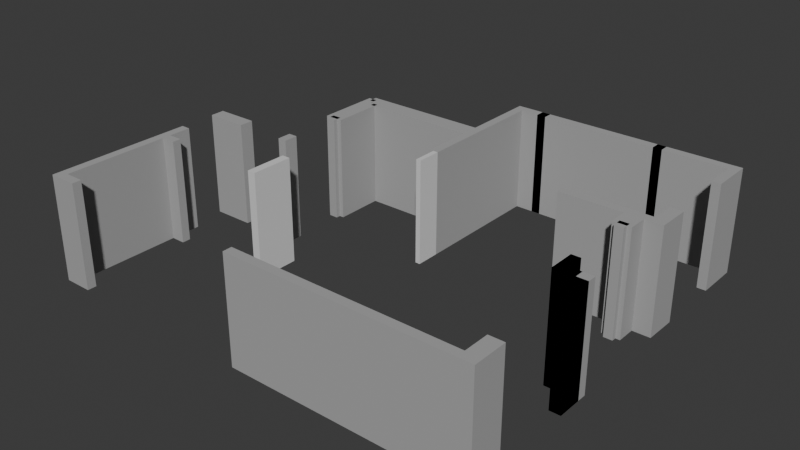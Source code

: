 # Source: output_full.blend  (saved by Blender 4.0.36; exported with 4.5.12 LTS)
import bpy
from mathutils import Matrix  # noqa: F401  (used for matrix-valued properties, if any)

bpy.ops.wm.read_factory_settings(use_empty=True)
scene = bpy.context.scene
scene.name = 'Scene'

# ---- collections
col_collection = bpy.data.collections.new('Collection'); scene.collection.children.link(col_collection)
col_x = bpy.data.collections.new('建筑构件'); scene.collection.children.link(col_x)

# ---- materials (node trees are filled in below, after node groups)
mat_x = bpy.data.materials.new('承重墙')
mat_x.use_transparent_shadow = False
mat_x.diffuse_color = (0.4, 0.4, 0.4, 1.0)
mat_x_1 = bpy.data.materials.new('可拆墙')
mat_x_1.use_transparent_shadow = False
mat_x_1.diffuse_color = (0.7, 0.7, 0.7, 1.0)

# ---- material node trees

# ---- world
world_world = bpy.data.worlds.new('World'); scene.world = world_world
world_world.use_nodes = True; world_world.node_tree.nodes.clear()
_N = world_world.node_tree.nodes; _L = world_world.node_tree.links
n0 = _N.new('ShaderNodeOutputWorld'); n0.name = 'World Output'; n0.location = (300, 300)
n1 = _N.new('ShaderNodeBackground'); n1.name = 'Background'; n1.location = (10, 300)
n1.inputs[0].default_value = (0.05088, 0.05088, 0.05088, 1.0)
_L.new(n1.outputs[0], n0.inputs[0])
n0.is_active_output = True
world_world.color = (0.05088, 0.05088, 0.05088)
world_world.use_sun_shadow = False
world_world.sun_shadow_jitter_overblur = 0.0

# ---- meshes
me_000 = bpy.data.meshes.new('承重墙_房间000')
me_000.from_pydata([(40.27, -59.41, 0.0), (40.56, -59.41, 0.0), (40.56, -58.76, 0.0), (40.27, -58.76, 0.0), (40.27, -59.41, 0.0), (40.27, -59.41, 2.781), (40.56, -59.41, 2.781), (40.56, -58.76, 2.781), (40.27, -58.76, 2.781), (40.27, -59.41, 2.781)], [], [(0, 1, 2, 3, 4), (9, 8, 7, 6, 5), (0, 1, 6, 5), (1, 2, 7, 6), (2, 3, 8, 7), (3, 4, 9, 8), (4, 0, 5, 9)])
me_000.materials.append(mat_x)
me_000.update()
me_001 = bpy.data.meshes.new('承重墙_房间001')
me_001.from_pydata([(40.27, -58.76, 0.0), (39.72, -58.76, 0.0), (39.72, -58.06, 0.0), (39.96, -58.06, 0.0), (39.96, -58.52, 0.0), (40.27, -58.52, 0.0), (40.27, -58.76, 0.0), (40.27, -58.76, 2.781), (39.72, -58.76, 2.781), (39.72, -58.06, 2.781), (39.96, -58.06, 2.781), (39.96, -58.52, 2.781), (40.27, -58.52, 2.781), (40.27, -58.76, 2.781)], [], [(0, 1, 2, 3, 4, 5, 6), (13, 12, 11, 10, 9, 8, 7), (0, 1, 8, 7), (1, 2, 9, 8), (2, 3, 10, 9), (3, 4, 11, 10), (4, 5, 12, 11), (5, 6, 13, 12), (6, 0, 7, 13)])
me_001.materials.append(mat_x)
me_001.update()
me_002 = bpy.data.meshes.new('承重墙_房间002')
me_002.from_pydata([(40.55, -55.75, 0.0), (37.93, -55.75, 0.0), (37.93, -55.52, 0.0), (40.23, -55.52, 0.0), (40.23, -54.89, 0.0), (40.32, -54.89, 0.0), (40.56, -54.89, 0.0), (40.55, -55.75, 0.0), (40.55, -55.75, 2.781), (37.93, -55.75, 2.781), (37.93, -55.52, 2.781), (40.23, -55.52, 2.781), (40.23, -54.89, 2.781), (40.32, -54.89, 2.781), (40.56, -54.89, 2.781), (40.55, -55.75, 2.781)], [], [(0, 1, 2, 3, 4, 5, 6, 7), (15, 14, 13, 12, 11, 10, 9, 8), (0, 1, 9, 8), (1, 2, 10, 9), (2, 3, 11, 10), (3, 4, 12, 11), (4, 5, 13, 12), (5, 6, 14, 13), (6, 7, 15, 14), (7, 0, 8, 15)])
me_002.materials.append(mat_x)
me_002.update()
me_003 = bpy.data.meshes.new('承重墙_房间003')
me_003.from_pydata([(40.32, -53.08, 0.0), (40.32, -52.18, 0.0), (34.55, -52.18, 0.0), (34.55, -55.75, 0.0), (34.32, -55.75, 0.0), (34.32, -51.94, 0.0), (40.56, -51.94, 0.0), (40.56, -53.08, 0.0), (40.32, -53.08, 0.0), (40.32, -53.08, 2.781), (40.32, -52.18, 2.781), (34.55, -52.18, 2.781), (34.55, -55.75, 2.781), (34.32, -55.75, 2.781), (34.32, -51.94, 2.781), (40.56, -51.94, 2.781), (40.56, -53.08, 2.781), (40.32, -53.08, 2.781)], [], [(0, 1, 2, 3, 4, 5, 6, 7, 8), (17, 16, 15, 14, 13, 12, 11, 10, 9), (0, 1, 10, 9), (1, 2, 11, 10), (2, 3, 12, 11), (3, 4, 13, 12), (4, 5, 14, 13), (5, 6, 15, 14), (6, 7, 16, 15), (7, 8, 17, 16), (8, 0, 9, 17)])
me_003.materials.append(mat_x)
me_003.update()
me_004 = bpy.data.meshes.new('承重墙_房间004')
me_004.from_pydata([(29.66, -57.58, 0.0), (28.57, -57.58, 0.0), (28.57, -57.2, 0.0), (29.66, -57.2, 0.0), (29.66, -57.58, 0.0), (29.66, -57.58, 2.781), (28.57, -57.58, 2.781), (28.57, -57.2, 2.781), (29.66, -57.2, 2.781), (29.66, -57.58, 2.781)], [], [(0, 1, 2, 3, 4), (9, 8, 7, 6, 5), (0, 1, 6, 5), (1, 2, 7, 6), (2, 3, 8, 7), (3, 4, 9, 8), (4, 0, 5, 9)])
me_004.materials.append(mat_x)
me_004.update()
me_005 = bpy.data.meshes.new('承重墙_房间005')
me_005.from_pydata([(34.32, -62.17, 0.0), (34.32, -62.41, 0.0), (40.56, -62.41, 0.0), (40.56, -61.51, 0.0), (40.27, -61.51, 0.0), (40.17, -61.51, 0.0), (40.17, -62.17, 0.0), (34.32, -62.17, 0.0), (34.32, -62.17, 2.781), (34.32, -62.41, 2.781), (40.56, -62.41, 2.781), (40.56, -61.51, 2.781), (40.27, -61.51, 2.781), (40.17, -61.51, 2.781), (40.17, -62.17, 2.781), (34.32, -62.17, 2.781)], [], [(0, 1, 2, 3, 4, 5, 6, 7), (15, 14, 13, 12, 11, 10, 9, 8), (0, 1, 9, 8), (1, 2, 10, 9), (2, 3, 11, 10), (3, 4, 12, 11), (4, 5, 13, 12), (5, 6, 14, 13), (6, 7, 15, 14), (7, 0, 8, 15)])
me_005.materials.append(mat_x)
me_005.update()
me_006 = bpy.data.meshes.new('承重墙_房间006')
me_006.from_pydata([(29.32, -62.17, 0.0), (29.32, -62.41, 0.0), (28.57, -62.41, 0.0), (28.57, -58.56, 0.0), (28.81, -58.56, 0.0), (28.81, -59.16, 0.0), (29.19, -59.16, 0.0), (29.19, -59.39, 0.0), (28.81, -59.39, 0.0), (28.81, -62.17, 0.0), (29.32, -62.17, 0.0), (29.32, -62.17, 2.781), (29.32, -62.41, 2.781), (28.57, -62.41, 2.781), (28.57, -58.56, 2.781), (28.81, -58.56, 2.781), (28.81, -59.16, 2.781), (29.19, -59.16, 2.781), (29.19, -59.39, 2.781), (28.81, -59.39, 2.781), (28.81, -62.17, 2.781), (29.32, -62.17, 2.781)], [], [(0, 1, 2, 3, 4, 5, 6, 7, 8, 9, 10), (21, 20, 19, 18, 17, 16, 15, 14, 13, 12, 11), (0, 1, 12, 11), (1, 2, 13, 12), (2, 3, 14, 13), (3, 4, 15, 14), (4, 5, 16, 15), (5, 6, 17, 16), (6, 7, 18, 17), (7, 8, 19, 18), (8, 9, 20, 19), (9, 10, 21, 20), (10, 0, 11, 21)])
me_006.materials.append(mat_x)
me_006.update()
me_007 = bpy.data.meshes.new('承重墙_房间007')
me_007.from_pydata([(31.25, -57.2, 0.0), (31.01, -57.2, 0.0), (31.01, -57.58, 0.0), (31.25, -57.58, 0.0), (31.25, -57.2, 0.0), (31.25, -57.2, 2.781), (31.01, -57.2, 2.781), (31.01, -57.58, 2.781), (31.25, -57.58, 2.781), (31.25, -57.2, 2.781)], [], [(0, 1, 2, 3, 4), (9, 8, 7, 6, 5), (0, 1, 6, 5), (1, 2, 7, 6), (2, 3, 8, 7), (3, 4, 9, 8), (4, 0, 5, 9)])
me_007.materials.append(mat_x)
me_007.update()
me_008 = bpy.data.meshes.new('承重墙_房间008')
me_008.from_pydata([(40.27, -58.52, 0.0), (40.56, -58.52, 0.0), (40.56, -58.76, 0.0), (40.56, -59.41, 0.0), (40.27, -59.41, 0.0), (40.27, -58.76, 0.0), (39.72, -58.76, 0.0), (39.72, -58.06, 0.0), (39.96, -58.06, 0.0), (39.96, -58.52, 0.0), (40.27, -58.52, 0.0), (40.27, -58.52, 2.781), (40.56, -58.52, 2.781), (40.56, -58.76, 2.781), (40.56, -59.41, 2.781), (40.27, -59.41, 2.781), (40.27, -58.76, 2.781), (39.72, -58.76, 2.781), (39.72, -58.06, 2.781), (39.96, -58.06, 2.781), (39.96, -58.52, 2.781), (40.27, -58.52, 2.781)], [], [(0, 1, 2, 3, 4, 5, 6, 7, 8, 9, 10), (21, 20, 19, 18, 17, 16, 15, 14, 13, 12, 11), (0, 1, 12, 11), (1, 2, 13, 12), (2, 3, 14, 13), (3, 4, 15, 14), (4, 5, 16, 15), (5, 6, 17, 16), (6, 7, 18, 17), (7, 8, 19, 18), (8, 9, 20, 19), (9, 10, 21, 20), (10, 0, 11, 21)])
me_008.materials.append(mat_x)
me_008.update()
me_016 = bpy.data.meshes.new('承重墙_补_016')
me_016.from_pydata([(39.6, -56.26, 0.0), (39.84, -56.26, 0.0), (39.84, -55.75, 0.0), (39.6, -55.75, 0.0), (39.6, -56.26, 2.781), (39.84, -56.26, 2.781), (39.84, -55.75, 2.781), (39.6, -55.75, 2.781)], [], [(0, 1, 2, 3), (7, 6, 5, 4), (0, 1, 5, 4), (1, 2, 6, 5), (2, 3, 7, 6), (3, 0, 4, 7)])
me_016.materials.append(mat_x)
me_016.update()
me_028 = bpy.data.meshes.new('承重墙_补_028')
me_028.from_pydata([(34.32, -54.4, 0.0), (34.32, -54.16, 0.0), (31.25, -54.16, 0.0), (31.25, -54.4, 0.0), (34.32, -54.4, 2.781), (34.32, -54.16, 2.781), (31.25, -54.16, 2.781), (31.25, -54.4, 2.781)], [], [(0, 1, 2, 3), (7, 6, 5, 4), (0, 1, 5, 4), (1, 2, 6, 5), (2, 3, 7, 6), (3, 0, 4, 7)])
me_028.materials.append(mat_x)
me_028.update()
me_029 = bpy.data.meshes.new('承重墙_补_029')
me_029.from_pydata([(34.32, -54.16, 0.0), (34.32, -53.92, 0.0), (31.01, -53.92, 0.0), (31.01, -54.16, 0.0), (34.32, -54.16, 2.781), (34.32, -53.92, 2.781), (31.01, -53.92, 2.781), (31.01, -54.16, 2.781)], [], [(0, 1, 2, 3), (7, 6, 5, 4), (0, 1, 5, 4), (1, 2, 6, 5), (2, 3, 7, 6), (3, 0, 4, 7)])
me_029.materials.append(mat_x)
me_029.update()
me_030 = bpy.data.meshes.new('承重墙_补_030')
me_030.from_pydata([(31.37, -54.28, 0.0), (31.13, -54.28, 0.0), (31.13, -55.71, 0.0), (31.37, -55.71, 0.0), (31.37, -54.28, 2.781), (31.13, -54.28, 2.781), (31.13, -55.71, 2.781), (31.37, -55.71, 2.781)], [], [(0, 1, 2, 3), (7, 6, 5, 4), (0, 1, 5, 4), (1, 2, 6, 5), (2, 3, 7, 6), (3, 0, 4, 7)])
me_030.materials.append(mat_x)
me_030.update()
me_031 = bpy.data.meshes.new('承重墙_补_031')
me_031.from_pydata([(31.25, -55.83, 0.0), (31.25, -55.59, 0.0), (31.01, -55.59, 0.0), (31.01, -55.83, 0.0), (31.25, -55.83, 2.781), (31.25, -55.59, 2.781), (31.01, -55.59, 2.781), (31.01, -55.83, 2.781)], [], [(0, 1, 2, 3), (7, 6, 5, 4), (0, 1, 5, 4), (1, 2, 6, 5), (2, 3, 7, 6), (3, 0, 4, 7)])
me_031.materials.append(mat_x)
me_031.update()
me_036 = bpy.data.meshes.new('承重墙_补_036')
me_036.from_pydata([(39.72, -56.14, 0.0), (39.72, -56.38, 0.0), (39.96, -56.38, 0.0), (39.96, -56.14, 0.0), (39.72, -56.14, 2.781), (39.72, -56.38, 2.781), (39.96, -56.38, 2.781), (39.96, -56.14, 2.781)], [], [(0, 1, 2, 3), (7, 6, 5, 4), (0, 1, 5, 4), (1, 2, 6, 5), (2, 3, 7, 6), (3, 0, 4, 7)])
me_036.materials.append(mat_x)
me_036.update()
me_039 = bpy.data.meshes.new('承重墙_补_039')
me_039.from_pydata([(39.84, -56.26, 0.0), (40.08, -56.26, 0.0), (40.08, -55.75, 0.0), (39.84, -55.75, 0.0), (39.84, -56.26, 2.781), (40.08, -56.26, 2.781), (40.08, -55.75, 2.781), (39.84, -55.75, 2.781)], [], [(0, 1, 2, 3), (7, 6, 5, 4), (0, 1, 5, 4), (1, 2, 6, 5), (2, 3, 7, 6), (3, 0, 4, 7)])
me_039.materials.append(mat_x)
me_039.update()
me_046 = bpy.data.meshes.new('承重墙_补_046')
me_046.from_pydata([(30.89, -55.71, 0.0), (31.13, -55.71, 0.0), (31.13, -54.04, 0.0), (30.89, -54.04, 0.0), (30.89, -55.71, 2.781), (31.13, -55.71, 2.781), (31.13, -54.04, 2.781), (30.89, -54.04, 2.781)], [], [(0, 1, 2, 3), (7, 6, 5, 4), (0, 1, 5, 4), (1, 2, 6, 5), (2, 3, 7, 6), (3, 0, 4, 7)])
me_046.materials.append(mat_x)
me_046.update()
me_053 = bpy.data.meshes.new('承重墙_补_053')
me_053.from_pydata([(38.36, -52.18, 0.0), (38.6, -52.18, 0.0), (38.6, -51.94, 0.0), (38.36, -51.94, 0.0), (38.36, -52.18, 2.781), (38.6, -52.18, 2.781), (38.6, -51.94, 2.781), (38.36, -51.94, 2.781)], [], [(0, 1, 2, 3), (7, 6, 5, 4), (0, 1, 5, 4), (1, 2, 6, 5), (2, 3, 7, 6), (3, 0, 4, 7)])
me_053.materials.append(mat_x)
me_053.update()
me_054 = bpy.data.meshes.new('承重墙_补_054')
me_054.from_pydata([(35.03, -52.18, 0.0), (35.27, -52.18, 0.0), (35.27, -51.94, 0.0), (35.03, -51.94, 0.0), (35.03, -52.18, 2.781), (35.27, -52.18, 2.781), (35.27, -51.94, 2.781), (35.03, -51.94, 2.781)], [], [(0, 1, 2, 3), (7, 6, 5, 4), (0, 1, 5, 4), (1, 2, 6, 5), (2, 3, 7, 6), (3, 0, 4, 7)])
me_054.materials.append(mat_x)
me_054.update()
me_000_1 = bpy.data.meshes.new('可拆墙_房间000')
me_000_1.from_pydata([(34.42, -55.75, 0.0), (34.55, -55.75, 0.0), (34.55, -56.4, 0.0), (34.42, -56.4, 0.0), (34.42, -55.75, 0.0), (34.42, -55.75, 2.781), (34.55, -55.75, 2.781), (34.55, -56.4, 2.781), (34.42, -56.4, 2.781), (34.42, -55.75, 2.781)], [], [(0, 1, 2, 3, 4), (9, 8, 7, 6, 5), (0, 1, 6, 5), (1, 2, 7, 6), (2, 3, 8, 7), (3, 4, 9, 8), (4, 0, 5, 9)])
me_000_1.materials.append(mat_x_1)
me_000_1.update()
me_001_1 = bpy.data.meshes.new('可拆墙_房间001')
me_001_1.from_pydata([(31.84, -58.26, 0.0), (32.06, -58.26, 0.0), (32.06, -59.39, 0.0), (31.84, -59.39, 0.0), (31.84, -58.26, 0.0), (31.84, -58.26, 2.781), (32.06, -58.26, 2.781), (32.06, -59.39, 2.781), (31.84, -59.39, 2.781), (31.84, -58.26, 2.781)], [], [(0, 1, 2, 3, 4), (9, 8, 7, 6, 5), (0, 1, 6, 5), (1, 2, 7, 6), (2, 3, 8, 7), (3, 4, 9, 8), (4, 0, 5, 9)])
me_001_1.materials.append(mat_x_1)
me_001_1.update()

# ---- objects
ob_000 = bpy.data.objects.new('承重墙_房间000', me_000)
ob_001 = bpy.data.objects.new('承重墙_房间001', me_001)
ob_002 = bpy.data.objects.new('承重墙_房间002', me_002)
ob_003 = bpy.data.objects.new('承重墙_房间003', me_003)
ob_004 = bpy.data.objects.new('承重墙_房间004', me_004)
ob_005 = bpy.data.objects.new('承重墙_房间005', me_005)
ob_006 = bpy.data.objects.new('承重墙_房间006', me_006)
ob_007 = bpy.data.objects.new('承重墙_房间007', me_007)
ob_008 = bpy.data.objects.new('承重墙_房间008', me_008)
ob_016 = bpy.data.objects.new('承重墙_补_016', me_016)
ob_028 = bpy.data.objects.new('承重墙_补_028', me_028)
ob_029 = bpy.data.objects.new('承重墙_补_029', me_029)
ob_030 = bpy.data.objects.new('承重墙_补_030', me_030)
ob_031 = bpy.data.objects.new('承重墙_补_031', me_031)
ob_036 = bpy.data.objects.new('承重墙_补_036', me_036)
ob_039 = bpy.data.objects.new('承重墙_补_039', me_039)
ob_046 = bpy.data.objects.new('承重墙_补_046', me_046)
ob_053 = bpy.data.objects.new('承重墙_补_053', me_053)
ob_054 = bpy.data.objects.new('承重墙_补_054', me_054)
ob_000_1 = bpy.data.objects.new('可拆墙_房间000', me_000_1)
ob_001_1 = bpy.data.objects.new('可拆墙_房间001', me_001_1)

# ---- transforms, parenting, visibility, modifiers, constraints
ob_000.location = (0.0, 0.0, 0.0)
ob_001.location = (0.0, 0.0, 0.0)
ob_002.location = (0.0, 0.0, 0.0)
ob_003.location = (0.0, 0.0, 0.0)
ob_004.location = (0.0, 0.0, 0.0)
ob_005.location = (0.0, 0.0, 0.0)
ob_006.location = (0.0, 0.0, 0.0)
ob_007.location = (0.0, 0.0, 0.0)
ob_008.location = (0.0, 0.0, 0.0)
ob_016.location = (0.0, 0.0, 0.0)
ob_028.location = (0.0, 0.0, 0.0)
ob_029.location = (0.0, 0.0, 0.0)
ob_030.location = (0.0, 0.0, 0.0)
ob_031.location = (0.0, 0.0, 0.0)
ob_036.location = (0.0, 0.0, 0.0)
ob_039.location = (0.0, 0.0, 0.0)
ob_046.location = (0.0, 0.0, 0.0)
ob_053.location = (0.0, 0.0, 0.0)
ob_054.location = (0.0, 0.0, 0.0)
ob_000_1.location = (0.0, 0.0, 0.0)
ob_001_1.location = (0.0, 0.0, 0.0)

# ---- collection membership
col_x.objects.link(ob_000)
col_x.objects.link(ob_001)
col_x.objects.link(ob_002)
col_x.objects.link(ob_003)
col_x.objects.link(ob_004)
col_x.objects.link(ob_005)
col_x.objects.link(ob_006)
col_x.objects.link(ob_007)
col_x.objects.link(ob_008)
col_x.objects.link(ob_016)
col_x.objects.link(ob_028)
col_x.objects.link(ob_029)
col_x.objects.link(ob_030)
col_x.objects.link(ob_031)
col_x.objects.link(ob_036)
col_x.objects.link(ob_039)
col_x.objects.link(ob_046)
col_x.objects.link(ob_053)
col_x.objects.link(ob_054)
col_x.objects.link(ob_000_1)
col_x.objects.link(ob_001_1)

# ---- scene / render settings (as saved in the file)
scene.frame_start = 1; scene.frame_end = 250; scene.frame_set(1)
scene.render.engine = 'BLENDER_EEVEE_NEXT'
scene.cycles.sampling_pattern = 'TABULATED_SOBOL'
bpy.context.view_layer.update()

# ---- added for rendering (the .blend has no active camera and no usable light): camera, sun
cam_auto = bpy.data.cameras.new('AutoCamera')
cam_auto.lens = 50.0
cam_auto.sensor_width = 36.0
cam_auto.clip_end = 1000.0
ob_auto_camera = bpy.data.objects.new('AutoCamera', cam_auto)
scene.collection.objects.link(ob_auto_camera)
ob_auto_camera.location = (49.516, -75.116, 13.3512)
ob_auto_camera.rotation_euler = (1.09748, -7.21219e-08, 0.694738)
scene.camera = ob_auto_camera
light_auto_sun = bpy.data.lights.new('AutoSun', 'SUN')
light_auto_sun.energy = 3.0
light_auto_sun.angle = 0.0523599
ob_auto_sun = bpy.data.objects.new('AutoSun', light_auto_sun)
scene.collection.objects.link(ob_auto_sun)
ob_auto_sun.rotation_euler = (0.872665, 0.174533, 0.523599)
bpy.context.view_layer.update()
